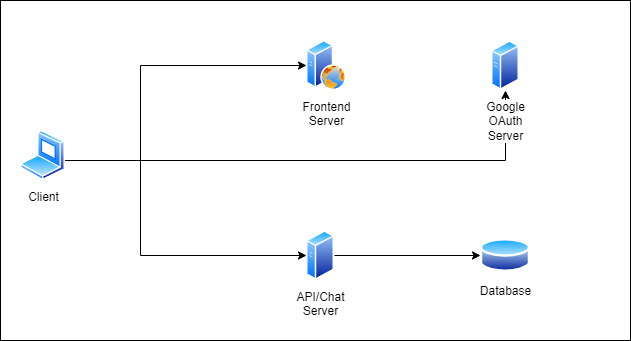

The diagram above was exported from draw.io. Its source (the exported page's mxGraphModel, read from the mxfile embedded in the PNG):
<mxGraphModel dx="868" dy="521" grid="1" gridSize="10" guides="1" tooltips="1" connect="1" arrows="1" fold="1" page="1" pageScale="1" pageWidth="850" pageHeight="1100" math="0" shadow="0">
  <root>
    <mxCell id="0" />
    <mxCell id="1" parent="0" />
    <mxCell id="yXHuzJzW0-BPB9JSBrFa-1" value="" style="rounded=0;whiteSpace=wrap;html=1;" parent="1" vertex="1">
      <mxGeometry x="20" y="40" width="630" height="340" as="geometry" />
    </mxCell>
    <mxCell id="SQFgNiUrA7QySIB1ZL6a-4" style="edgeStyle=orthogonalEdgeStyle;rounded=0;orthogonalLoop=1;jettySize=auto;html=1;" parent="1" source="SQFgNiUrA7QySIB1ZL6a-1" target="SQFgNiUrA7QySIB1ZL6a-2" edge="1">
      <mxGeometry relative="1" as="geometry">
        <Array as="points">
          <mxPoint x="160" y="200" />
          <mxPoint x="160" y="105" />
        </Array>
      </mxGeometry>
    </mxCell>
    <mxCell id="4olNCs6VUMMu_J967reK-4" style="edgeStyle=orthogonalEdgeStyle;rounded=0;orthogonalLoop=1;jettySize=auto;html=1;" parent="1" source="SQFgNiUrA7QySIB1ZL6a-1" target="SQFgNiUrA7QySIB1ZL6a-3" edge="1">
      <mxGeometry relative="1" as="geometry">
        <Array as="points">
          <mxPoint x="160" y="200" />
          <mxPoint x="160" y="295" />
        </Array>
      </mxGeometry>
    </mxCell>
    <mxCell id="XQjTE9BJrMoF6IlTlAMj-3" style="edgeStyle=orthogonalEdgeStyle;rounded=0;orthogonalLoop=1;jettySize=auto;html=1;" edge="1" parent="1" target="XQjTE9BJrMoF6IlTlAMj-1">
      <mxGeometry relative="1" as="geometry">
        <mxPoint x="85" y="200" as="sourcePoint" />
        <mxPoint x="510" y="200" as="targetPoint" />
      </mxGeometry>
    </mxCell>
    <mxCell id="SQFgNiUrA7QySIB1ZL6a-1" value="Client" style="aspect=fixed;perimeter=ellipsePerimeter;html=1;align=center;shadow=0;dashed=0;spacingTop=3;image;image=img/lib/active_directory/laptop_client.svg;" parent="1" vertex="1">
      <mxGeometry x="40" y="170" width="45" height="50" as="geometry" />
    </mxCell>
    <mxCell id="SQFgNiUrA7QySIB1ZL6a-2" value="Frontend&lt;br&gt;Server" style="aspect=fixed;perimeter=ellipsePerimeter;html=1;align=center;shadow=0;dashed=0;spacingTop=3;image;image=img/lib/active_directory/web_server.svg;" parent="1" vertex="1">
      <mxGeometry x="326" y="80" width="40" height="50" as="geometry" />
    </mxCell>
    <mxCell id="4olNCs6VUMMu_J967reK-3" style="edgeStyle=orthogonalEdgeStyle;rounded=0;orthogonalLoop=1;jettySize=auto;html=1;" parent="1" source="SQFgNiUrA7QySIB1ZL6a-3" target="4olNCs6VUMMu_J967reK-1" edge="1">
      <mxGeometry relative="1" as="geometry" />
    </mxCell>
    <mxCell id="SQFgNiUrA7QySIB1ZL6a-3" value="API/Chat&lt;br&gt;Server" style="aspect=fixed;perimeter=ellipsePerimeter;html=1;align=center;shadow=0;dashed=0;spacingTop=3;image;image=img/lib/active_directory/generic_server.svg;" parent="1" vertex="1">
      <mxGeometry x="326" y="270" width="28.000000000000004" height="50" as="geometry" />
    </mxCell>
    <mxCell id="4olNCs6VUMMu_J967reK-1" value="Database" style="aspect=fixed;perimeter=ellipsePerimeter;html=1;align=center;shadow=0;dashed=0;spacingTop=3;image;image=img/lib/active_directory/database.svg;" parent="1" vertex="1">
      <mxGeometry x="500" y="276.5" width="50" height="37" as="geometry" />
    </mxCell>
    <mxCell id="XQjTE9BJrMoF6IlTlAMj-1" value="Google&lt;br&gt;OAuth&lt;br&gt;Server" style="aspect=fixed;perimeter=ellipsePerimeter;html=1;align=center;shadow=0;dashed=0;spacingTop=3;image;image=img/lib/active_directory/generic_server.svg;" vertex="1" parent="1">
      <mxGeometry x="511" y="80" width="28.000000000000004" height="50" as="geometry" />
    </mxCell>
  </root>
</mxGraphModel>